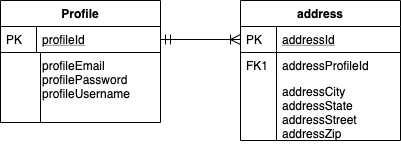

The diagram above was exported from draw.io. Its source (the exported page's mxGraphModel, read from the mxfile embedded in the PNG):
<mxGraphModel dx="196" dy="764" grid="1" gridSize="10" guides="1" tooltips="1" connect="1" arrows="1" fold="1" page="1" pageScale="1" pageWidth="827" pageHeight="1169" math="0" shadow="0">
  <root>
    <mxCell id="WIyWlLk6GJQsqaUBKTNV-0" />
    <mxCell id="WIyWlLk6GJQsqaUBKTNV-1" parent="WIyWlLk6GJQsqaUBKTNV-0" />
    <mxCell id="zkfFHV4jXpPFQw0GAbJ--51" value="Profile" style="swimlane;fontStyle=1;childLayout=stackLayout;horizontal=1;startSize=26;horizontalStack=0;resizeParent=1;resizeLast=0;collapsible=1;marginBottom=0;rounded=0;shadow=0;strokeWidth=1;" parent="WIyWlLk6GJQsqaUBKTNV-1" vertex="1">
      <mxGeometry x="160" y="120" width="160" height="122" as="geometry">
        <mxRectangle x="20" y="80" width="160" height="26" as="alternateBounds" />
      </mxGeometry>
    </mxCell>
    <mxCell id="zkfFHV4jXpPFQw0GAbJ--52" value="profileId" style="shape=partialRectangle;top=0;left=0;right=0;bottom=1;align=left;verticalAlign=top;fillColor=none;spacingLeft=40;spacingRight=4;overflow=hidden;rotatable=0;points=[[0,0.5],[1,0.5]];portConstraint=eastwest;dropTarget=0;rounded=0;shadow=0;strokeWidth=1;fontStyle=4" parent="zkfFHV4jXpPFQw0GAbJ--51" vertex="1">
      <mxGeometry y="26" width="160" height="26" as="geometry" />
    </mxCell>
    <mxCell id="zkfFHV4jXpPFQw0GAbJ--53" value="PK" style="shape=partialRectangle;top=0;left=0;bottom=0;fillColor=none;align=left;verticalAlign=top;spacingLeft=4;spacingRight=4;overflow=hidden;rotatable=0;points=[];portConstraint=eastwest;part=1;" parent="zkfFHV4jXpPFQw0GAbJ--52" vertex="1" connectable="0">
      <mxGeometry width="36" height="26" as="geometry" />
    </mxCell>
    <mxCell id="zkfFHV4jXpPFQw0GAbJ--54" value="profileEmail&#10;profilePassword&#10;profileUsername" style="shape=partialRectangle;top=0;left=0;right=0;bottom=0;align=left;verticalAlign=top;fillColor=none;spacingLeft=40;spacingRight=4;overflow=hidden;rotatable=0;points=[[0,0.5],[1,0.5]];portConstraint=eastwest;dropTarget=0;rounded=0;shadow=0;strokeWidth=1;" parent="zkfFHV4jXpPFQw0GAbJ--51" vertex="1">
      <mxGeometry y="52" width="160" height="70" as="geometry" />
    </mxCell>
    <mxCell id="zkfFHV4jXpPFQw0GAbJ--55" value="" style="shape=partialRectangle;top=0;left=0;bottom=0;fillColor=none;align=left;verticalAlign=top;spacingLeft=4;spacingRight=4;overflow=hidden;rotatable=0;points=[];portConstraint=eastwest;part=1;" parent="zkfFHV4jXpPFQw0GAbJ--54" vertex="1" connectable="0">
      <mxGeometry width="40" height="70" as="geometry" />
    </mxCell>
    <mxCell id="zkfFHV4jXpPFQw0GAbJ--56" value="address" style="swimlane;fontStyle=1;childLayout=stackLayout;horizontal=1;startSize=26;horizontalStack=0;resizeParent=1;resizeLast=0;collapsible=1;marginBottom=0;rounded=0;shadow=0;strokeWidth=1;" parent="WIyWlLk6GJQsqaUBKTNV-1" vertex="1">
      <mxGeometry x="400" y="120" width="160" height="140" as="geometry">
        <mxRectangle x="260" y="80" width="160" height="26" as="alternateBounds" />
      </mxGeometry>
    </mxCell>
    <mxCell id="zkfFHV4jXpPFQw0GAbJ--57" value="addressId" style="shape=partialRectangle;top=0;left=0;right=0;bottom=1;align=left;verticalAlign=top;fillColor=none;spacingLeft=40;spacingRight=4;overflow=hidden;rotatable=0;points=[[0,0.5],[1,0.5]];portConstraint=eastwest;dropTarget=0;rounded=0;shadow=0;strokeWidth=1;fontStyle=4" parent="zkfFHV4jXpPFQw0GAbJ--56" vertex="1">
      <mxGeometry y="26" width="160" height="26" as="geometry" />
    </mxCell>
    <mxCell id="zkfFHV4jXpPFQw0GAbJ--58" value="PK" style="shape=partialRectangle;top=0;left=0;bottom=0;fillColor=none;align=left;verticalAlign=top;spacingLeft=4;spacingRight=4;overflow=hidden;rotatable=0;points=[];portConstraint=eastwest;part=1;" parent="zkfFHV4jXpPFQw0GAbJ--57" vertex="1" connectable="0">
      <mxGeometry width="36" height="26" as="geometry" />
    </mxCell>
    <mxCell id="zkfFHV4jXpPFQw0GAbJ--59" value="addressProfileId" style="shape=partialRectangle;top=0;left=0;right=0;bottom=0;align=left;verticalAlign=top;fillColor=none;spacingLeft=40;spacingRight=4;overflow=hidden;rotatable=0;points=[[0,0.5],[1,0.5]];portConstraint=eastwest;dropTarget=0;rounded=0;shadow=0;strokeWidth=1;" parent="zkfFHV4jXpPFQw0GAbJ--56" vertex="1">
      <mxGeometry y="52" width="160" height="26" as="geometry" />
    </mxCell>
    <mxCell id="zkfFHV4jXpPFQw0GAbJ--60" value="FK1" style="shape=partialRectangle;top=0;left=0;bottom=0;fillColor=none;align=left;verticalAlign=top;spacingLeft=4;spacingRight=4;overflow=hidden;rotatable=0;points=[];portConstraint=eastwest;part=1;" parent="zkfFHV4jXpPFQw0GAbJ--59" vertex="1" connectable="0">
      <mxGeometry width="36" height="26" as="geometry" />
    </mxCell>
    <mxCell id="zkfFHV4jXpPFQw0GAbJ--61" value="addressCity&#10;addressState&#10;addressStreet&#10;addressZip" style="shape=partialRectangle;top=0;left=0;right=0;bottom=0;align=left;verticalAlign=top;fillColor=none;spacingLeft=40;spacingRight=4;overflow=hidden;rotatable=0;points=[[0,0.5],[1,0.5]];portConstraint=eastwest;dropTarget=0;rounded=0;shadow=0;strokeWidth=1;" parent="zkfFHV4jXpPFQw0GAbJ--56" vertex="1">
      <mxGeometry y="78" width="160" height="62" as="geometry" />
    </mxCell>
    <mxCell id="zkfFHV4jXpPFQw0GAbJ--62" value="" style="shape=partialRectangle;top=0;left=0;bottom=0;fillColor=none;align=left;verticalAlign=top;spacingLeft=4;spacingRight=4;overflow=hidden;rotatable=0;points=[];portConstraint=eastwest;part=1;" parent="zkfFHV4jXpPFQw0GAbJ--61" vertex="1" connectable="0">
      <mxGeometry width="36" height="62" as="geometry" />
    </mxCell>
    <mxCell id="zkfFHV4jXpPFQw0GAbJ--63" value="" style="edgeStyle=orthogonalEdgeStyle;endArrow=ERoneToMany;startArrow=ERmandOne;shadow=0;strokeWidth=1;endSize=8;startSize=8;endFill=0;" parent="WIyWlLk6GJQsqaUBKTNV-1" source="zkfFHV4jXpPFQw0GAbJ--52" target="zkfFHV4jXpPFQw0GAbJ--57" edge="1">
      <mxGeometry width="100" height="100" relative="1" as="geometry">
        <mxPoint x="310" y="390" as="sourcePoint" />
        <mxPoint x="410" y="290" as="targetPoint" />
      </mxGeometry>
    </mxCell>
  </root>
</mxGraphModel>